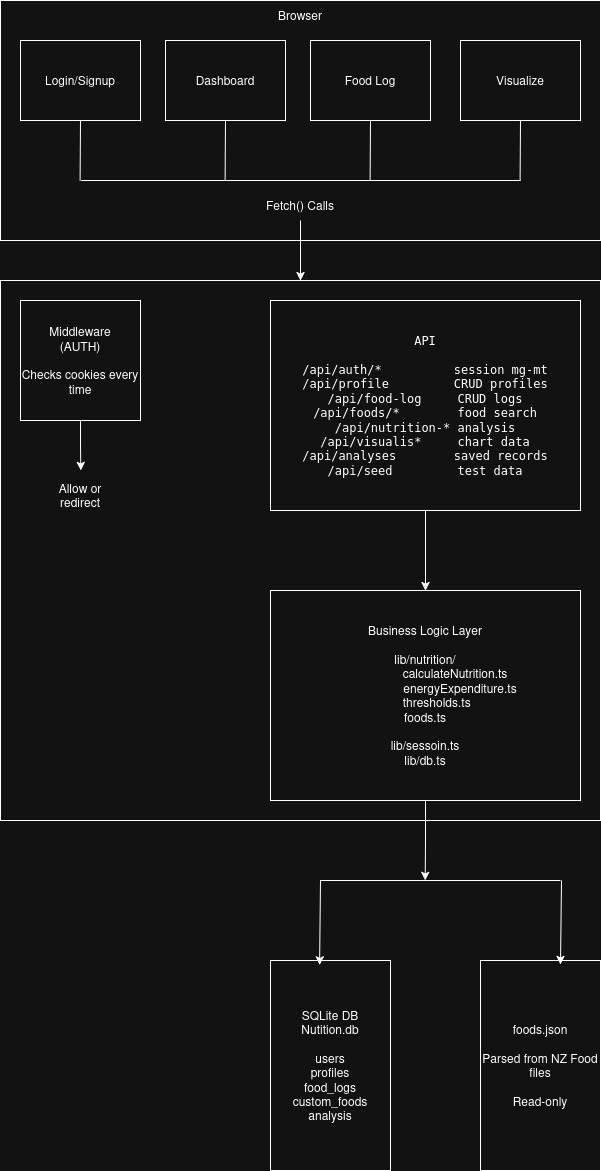

The diagram above was exported from draw.io. Its source (the exported page's mxGraphModel, read from the mxfile embedded in the PNG):
<mxGraphModel dx="1473" dy="1887" grid="0" gridSize="10" guides="0" tooltips="1" connect="1" arrows="1" fold="1" page="1" pageScale="1" pageWidth="850" pageHeight="1100" math="0" shadow="0">
  <root>
    <mxCell id="0" />
    <mxCell id="1" parent="0" />
    <mxCell id="rO8uGOakstzdVqLaYfIR-2" parent="1" style="rounded=0;whiteSpace=wrap;html=1;" value="" vertex="1">
      <mxGeometry height="240" width="600" x="125" y="80" as="geometry" />
    </mxCell>
    <mxCell id="rO8uGOakstzdVqLaYfIR-4" parent="1" style="text;html=1;whiteSpace=wrap;strokeColor=none;fillColor=none;align=center;verticalAlign=middle;rounded=0;" value="Browser" vertex="1">
      <mxGeometry height="30" width="60" x="395" y="80" as="geometry" />
    </mxCell>
    <mxCell id="rO8uGOakstzdVqLaYfIR-5" parent="1" style="rounded=0;whiteSpace=wrap;html=1;" value="Login/Signup" vertex="1">
      <mxGeometry height="80" width="120" x="145" y="120" as="geometry" />
    </mxCell>
    <mxCell id="rO8uGOakstzdVqLaYfIR-6" parent="1" style="rounded=0;whiteSpace=wrap;html=1;" value="Dashboard" vertex="1">
      <mxGeometry height="80" width="120" x="290" y="120" as="geometry" />
    </mxCell>
    <mxCell id="rO8uGOakstzdVqLaYfIR-7" parent="1" style="rounded=0;whiteSpace=wrap;html=1;" value="Food Log" vertex="1">
      <mxGeometry height="80" width="120" x="435" y="120" as="geometry" />
    </mxCell>
    <mxCell id="rO8uGOakstzdVqLaYfIR-8" parent="1" style="rounded=0;whiteSpace=wrap;html=1;" value="Visualize" vertex="1">
      <mxGeometry height="80" width="120" x="585" y="120" as="geometry" />
    </mxCell>
    <mxCell id="rO8uGOakstzdVqLaYfIR-9" edge="1" parent="1" style="endArrow=none;html=1;rounded=0;" value="">
      <mxGeometry height="50" relative="1" width="50" as="geometry">
        <mxPoint x="204.60000000000002" y="260" as="sourcePoint" />
        <mxPoint x="205" y="200" as="targetPoint" />
      </mxGeometry>
    </mxCell>
    <mxCell id="rO8uGOakstzdVqLaYfIR-10" edge="1" parent="1" style="endArrow=none;html=1;rounded=0;" value="">
      <mxGeometry height="50" relative="1" width="50" as="geometry">
        <mxPoint x="349.6" y="260" as="sourcePoint" />
        <mxPoint x="350" y="200" as="targetPoint" />
      </mxGeometry>
    </mxCell>
    <mxCell id="rO8uGOakstzdVqLaYfIR-11" edge="1" parent="1" style="endArrow=none;html=1;rounded=0;" value="">
      <mxGeometry height="50" relative="1" width="50" as="geometry">
        <mxPoint x="494.6" y="260" as="sourcePoint" />
        <mxPoint x="495" y="200" as="targetPoint" />
      </mxGeometry>
    </mxCell>
    <mxCell id="rO8uGOakstzdVqLaYfIR-12" edge="1" parent="1" style="endArrow=none;html=1;rounded=0;" value="">
      <mxGeometry height="50" relative="1" width="50" as="geometry">
        <mxPoint x="644.6" y="260" as="sourcePoint" />
        <mxPoint x="645" y="200" as="targetPoint" />
      </mxGeometry>
    </mxCell>
    <mxCell id="rO8uGOakstzdVqLaYfIR-13" edge="1" parent="1" style="endArrow=none;html=1;rounded=0;" value="">
      <mxGeometry height="50" relative="1" width="50" as="geometry">
        <mxPoint x="205.63999023437498" y="260" as="sourcePoint" />
        <mxPoint x="645" y="260" as="targetPoint" />
      </mxGeometry>
    </mxCell>
    <mxCell id="rO8uGOakstzdVqLaYfIR-16" edge="1" parent="1" source="rO8uGOakstzdVqLaYfIR-14" style="edgeStyle=orthogonalEdgeStyle;rounded=0;orthogonalLoop=1;jettySize=auto;html=1;exitX=0.5;exitY=1;exitDx=0;exitDy=0;" target="rO8uGOakstzdVqLaYfIR-15">
      <mxGeometry relative="1" as="geometry" />
    </mxCell>
    <mxCell id="rO8uGOakstzdVqLaYfIR-14" parent="1" style="text;html=1;whiteSpace=wrap;strokeColor=none;fillColor=none;align=center;verticalAlign=middle;rounded=0;" value="Fetch() Calls" vertex="1">
      <mxGeometry height="30" width="110" x="370" y="270" as="geometry" />
    </mxCell>
    <mxCell id="rO8uGOakstzdVqLaYfIR-15" parent="1" style="rounded=0;whiteSpace=wrap;html=1;" value="" vertex="1">
      <mxGeometry height="540" width="600" x="125" y="360" as="geometry" />
    </mxCell>
    <mxCell id="rO8uGOakstzdVqLaYfIR-19" edge="1" parent="1" style="edgeStyle=orthogonalEdgeStyle;rounded=0;orthogonalLoop=1;jettySize=auto;html=1;">
      <mxGeometry relative="1" as="geometry">
        <mxPoint x="205" y="500" as="sourcePoint" />
        <mxPoint x="205.35295553768384" y="550" as="targetPoint" />
      </mxGeometry>
    </mxCell>
    <mxCell id="rO8uGOakstzdVqLaYfIR-17" parent="1" style="rounded=0;whiteSpace=wrap;html=1;" value="Middleware&lt;br&gt;(AUTH)&lt;br&gt;&lt;br&gt;Checks cookies every time" vertex="1">
      <mxGeometry height="120" width="120" x="145" y="380" as="geometry" />
    </mxCell>
    <mxCell id="rO8uGOakstzdVqLaYfIR-22" edge="1" parent="1" source="rO8uGOakstzdVqLaYfIR-18" style="edgeStyle=orthogonalEdgeStyle;rounded=0;orthogonalLoop=1;jettySize=auto;html=1;exitX=0.5;exitY=1;exitDx=0;exitDy=0;entryX=0.5;entryY=0;entryDx=0;entryDy=0;" target="rO8uGOakstzdVqLaYfIR-21">
      <mxGeometry relative="1" as="geometry" />
    </mxCell>
    <mxCell id="rO8uGOakstzdVqLaYfIR-18" parent="1" style="rounded=0;whiteSpace=wrap;html=1;" value="&lt;pre class=&quot;notranslate&quot;&gt;&lt;code&gt;API&lt;br&gt;&lt;br&gt;/api/auth/*          session mg-mt&lt;br&gt;/api/profile         CRUD profiles&lt;br&gt;/api/food-log     CRUD logs&lt;br&gt;/api/foods/*        food search&lt;br&gt;/api/nutrition-* analysis&lt;br&gt;/api/visualis*     chart data&lt;br&gt;/api/analyses        saved records&lt;br&gt;/api/seed         test data&lt;/code&gt;&lt;/pre&gt;" vertex="1">
      <mxGeometry height="210" width="310" x="395" y="380" as="geometry" />
    </mxCell>
    <mxCell id="rO8uGOakstzdVqLaYfIR-20" parent="1" style="text;html=1;whiteSpace=wrap;strokeColor=none;fillColor=none;align=center;verticalAlign=middle;rounded=0;" value="Allow or redirect" vertex="1">
      <mxGeometry height="30" width="60" x="175" y="560" as="geometry" />
    </mxCell>
    <mxCell id="rO8uGOakstzdVqLaYfIR-30" edge="1" parent="1" source="rO8uGOakstzdVqLaYfIR-21" style="edgeStyle=orthogonalEdgeStyle;rounded=0;orthogonalLoop=1;jettySize=auto;html=1;exitX=0.5;exitY=1;exitDx=0;exitDy=0;">
      <mxGeometry relative="1" as="geometry">
        <mxPoint x="549.7058823529412" y="960" as="targetPoint" />
      </mxGeometry>
    </mxCell>
    <mxCell id="rO8uGOakstzdVqLaYfIR-21" parent="1" style="rounded=0;whiteSpace=wrap;html=1;" value="&lt;div&gt;Business Logic Layer&lt;/div&gt;&lt;div&gt;&lt;br&gt;&lt;/div&gt;&lt;div&gt;lib/nutrition/&lt;br&gt;&lt;span style=&quot;white-space: pre;&quot;&gt;&#09;&lt;span style=&quot;white-space: pre;&quot;&gt;&#09;  &lt;/span&gt;&lt;/span&gt;calculateNutrition.ts&lt;/div&gt;&lt;div&gt;&lt;span style=&quot;white-space: pre;&quot;&gt;&#09;&lt;span style=&quot;white-space: pre;&quot;&gt;&#09;     &lt;/span&gt;&lt;/span&gt;energyExpenditure.ts&lt;/div&gt;&lt;div&gt;&amp;nbsp; &amp;nbsp; &amp;nbsp; &amp;nbsp;thresholds.ts&lt;/div&gt;&lt;div&gt;foods.ts&lt;/div&gt;&lt;div&gt;&lt;br&gt;&lt;/div&gt;&lt;div&gt;lib/sessoin.ts&lt;/div&gt;&lt;div&gt;lib/db.ts&lt;/div&gt;" vertex="1">
      <mxGeometry height="210" width="310" x="395" y="670" as="geometry" />
    </mxCell>
    <mxCell id="rO8uGOakstzdVqLaYfIR-23" parent="1" style="rounded=0;whiteSpace=wrap;html=1;" value="&lt;div&gt;foods.json&lt;/div&gt;&lt;div&gt;&lt;br&gt;&lt;/div&gt;&lt;div&gt;Parsed from NZ Food files&lt;br&gt;&lt;br&gt;Read-only&lt;/div&gt;" vertex="1">
      <mxGeometry height="210" width="120" x="605" y="1040" as="geometry" />
    </mxCell>
    <mxCell id="rO8uGOakstzdVqLaYfIR-24" edge="1" parent="1" style="endArrow=none;html=1;rounded=0;" value="">
      <mxGeometry height="50" relative="1" width="50" as="geometry">
        <Array as="points">
          <mxPoint x="565" y="960" />
        </Array>
        <mxPoint x="445" y="960" as="sourcePoint" />
        <mxPoint x="685" y="960" as="targetPoint" />
      </mxGeometry>
    </mxCell>
    <mxCell id="rO8uGOakstzdVqLaYfIR-27" parent="1" style="rounded=0;whiteSpace=wrap;html=1;" value="SQLite DB&lt;br&gt;Nutition.db&lt;br&gt;&lt;br&gt;&lt;div&gt;users&lt;/div&gt;&lt;div&gt;profiles&lt;/div&gt;&lt;div&gt;food_logs&lt;br&gt;custom_foods&lt;/div&gt;&lt;div&gt;analysis&lt;/div&gt;" vertex="1">
      <mxGeometry height="210" width="120" x="395" y="1040" as="geometry" />
    </mxCell>
    <mxCell id="rO8uGOakstzdVqLaYfIR-28" edge="1" parent="1" style="endArrow=classic;html=1;rounded=0;entryX=0.409;entryY=0.021;entryDx=0;entryDy=0;entryPerimeter=0;" target="rO8uGOakstzdVqLaYfIR-27" value="">
      <mxGeometry height="50" relative="1" width="50" as="geometry">
        <mxPoint x="445" y="960" as="sourcePoint" />
        <mxPoint x="445" y="960" as="targetPoint" />
      </mxGeometry>
    </mxCell>
    <mxCell id="rO8uGOakstzdVqLaYfIR-29" edge="1" parent="1" style="endArrow=classic;html=1;rounded=0;entryX=0.409;entryY=0.021;entryDx=0;entryDy=0;entryPerimeter=0;" value="">
      <mxGeometry height="50" relative="1" width="50" as="geometry">
        <mxPoint x="686" y="960" as="sourcePoint" />
        <mxPoint x="685" y="1044" as="targetPoint" />
      </mxGeometry>
    </mxCell>
  </root>
</mxGraphModel>